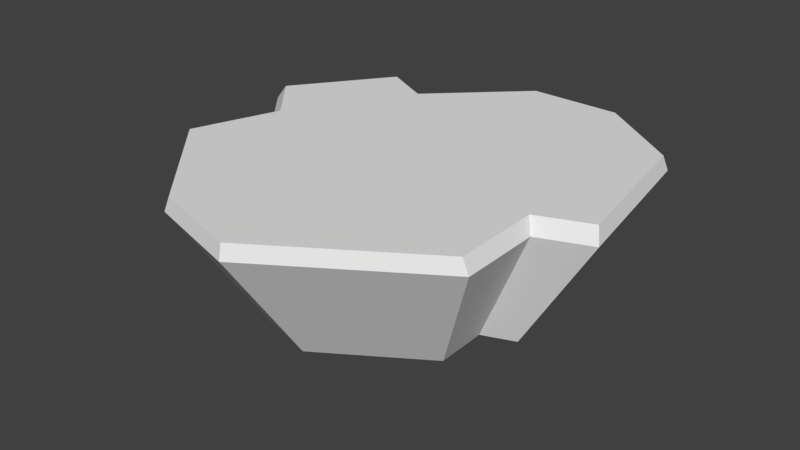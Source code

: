 # Source: ice_blocks.blend  (saved by Blender 2.79.0; exported with 4.5.12 LTS)
import bpy
from mathutils import Matrix  # noqa: F401  (used for matrix-valued properties, if any)

bpy.ops.wm.read_factory_settings(use_empty=True)
scene = bpy.context.scene
scene.name = 'Scene'

# ---- collections
col_collection_1 = bpy.data.collections.new('Collection 1'); scene.collection.children.link(col_collection_1)

# ---- world
world_world = bpy.data.worlds.new('World'); scene.world = world_world
world_world.color = (0.05088, 0.05088, 0.05088)
world_world.use_sun_shadow = False
world_world.sun_shadow_jitter_overblur = 0.0
world_world.cycles.sampling_method = 'MANUAL'

# ---- meshes
me_cube_001 = bpy.data.meshes.new('Cube.001')
me_cube_001.from_pydata([(-0.01883, -2.551, -2.299), (1.141, -2.551, -2.277), (2.189, -2.551, -1.497), (0.08151, -2.551, 2.796), (2.512, -2.551, 0.4211), (1.92, -2.551, 0.6441), (1.933, -2.551, 1.603), (-0.9347, -2.551, -1.421), (-1.5, -2.551, -1.717), (-2.449, -2.551, -0.4262), (-1.925, -2.551, 0.187), (-2.271, -2.551, 1.157), (-1.067, -2.551, 2.461), (-0.01262, -0.2575, -3.565), (0.1106, -0.004357, -3.457), (1.793, -0.004357, -3.425), (1.793, -0.2575, -3.53), (3.34, -0.004357, -2.273), (3.425, -0.2575, -2.315), (0.1046, -0.004358, 4.288), (0.1436, -0.2575, 4.37), (3.929, -0.2575, 0.6715), (3.81, -0.004357, 0.5119), (3.007, -0.2575, 1.019), (2.87, -0.004358, 0.866), (3.027, -0.2575, 2.512), (2.892, -0.004358, 2.492), (-1.467, -0.004357, -1.945), (-1.439, -0.2575, -2.197), (-2.319, -0.2575, -2.658), (-2.36, -0.004357, -2.412), (-3.62, -0.004357, -0.6984), (-3.798, -0.2575, -0.648), (-2.982, -0.2575, 0.3069), (-2.8, -0.004357, 0.2614), (-3.52, -0.2575, 1.817), (-3.367, -0.004358, 1.852), (-1.645, -0.2575, 3.849), (-1.569, -0.004358, 3.8)], [], [(5, 4, 21, 23), (0, 7, 28, 13), (10, 9, 8, 7, 0, 1, 2, 4, 5, 6, 3, 12, 11), (12, 3, 20, 37), (7, 8, 29, 28), (3, 6, 25, 20), (11, 12, 37, 35), (6, 5, 23, 25), (10, 11, 35, 33), (8, 9, 32, 29), (9, 10, 33, 32), (34, 36, 38, 19, 26, 24, 22, 17, 15, 14, 27, 30, 31), (2, 1, 16, 18), (4, 2, 18, 21), (32, 33, 34, 31), (33, 35, 36, 34), (28, 29, 30, 27), (16, 13, 14, 15), (18, 16, 15, 17), (20, 25, 26, 19), (25, 23, 24, 26), (23, 21, 22, 24), (29, 32, 31, 30), (13, 28, 27, 14), (35, 37, 38, 36), (19, 38, 37, 20), (21, 18, 17, 22), (1, 0, 13, 16)])
_uv = me_cube_001.uv_layers.new(name='UVMap')
_uv.uv.foreach_set('vector', [0.9772, 0.0, 0.9971, 0.02407, 0.9971, 0.2243, 0.9662, 0.1868, 0.2428, 0.5892, 0.3375, 0.5838, 0.3375, 0.7668, 0.19, 0.7751, 0.6104, 0.1016, 0.6021, 0.04232, 0.7162, 0.0, 0.7402, 0.04113, 0.8351, 0.02317, 0.9084, 0.07112, 0.9434, 0.1619, 0.8849, 0.2944, 0.8378, 0.2845, 0.7991, 0.3448, 0.6312, 0.3448, 0.5715, 0.2778, 0.5482, 0.1482, 0.7892, 0.7337, 0.7836, 0.648, 0.9084, 0.5644, 0.917, 0.6978, 0.4933, 0.5838, 0.5368, 0.6049, 0.5368, 0.7985, 0.4691, 0.7656, 0.6312, 0.3448, 0.7991, 0.3448, 0.8317, 0.4454, 0.5703, 0.4454, 0.8192, 0.8575, 0.7892, 0.7337, 0.917, 0.6978, 0.9638, 0.8905, 0.9636, 0.2352, 1.0, 0.2345, 1.0, 0.4222, 0.9434, 0.4233, 0.4691, 0.7935, 0.3931, 0.7859, 0.3375, 0.5953, 0.4559, 0.6072, 0.02119, 0.5838, 0.1432, 0.5838, 0.19, 0.7761, 0.0, 0.7761, 0.2823, 0.9651, 0.2357, 1.0, 0.2098, 0.8423, 0.2823, 0.788, 0.1711, 0.09715, 0.2522, 0.0, 0.4502, 0.03895, 0.5482, 0.1262, 0.5415, 0.372, 0.4348, 0.4332, 0.4489, 0.5064, 0.249, 0.5838, 0.1127, 0.5302, 0.04406, 0.4248, 0.08013, 0.2666, 0.01439, 0.228, 0.07612, 0.08213, 0.7627, 0.6174, 0.7673, 0.7126, 0.5723, 0.7274, 0.5651, 0.5792, 0.7836, 0.5315, 0.7627, 0.6174, 0.5651, 0.5792, 0.5977, 0.4454, 0.2823, 0.788, 0.2098, 0.8423, 0.19, 0.8297, 0.2629, 0.7751, 0.4559, 0.6072, 0.3375, 0.5953, 0.3444, 0.5838, 0.4691, 0.5963, 0.06481, 0.2781, 0.0, 0.24, 0.01439, 0.228, 0.08013, 0.2666, 0.5723, 0.7274, 0.5977, 0.8472, 0.5788, 0.8371, 0.555, 0.7255, 0.5651, 0.5792, 0.5723, 0.7274, 0.555, 0.7255, 0.5482, 0.585, 0.9084, 0.5644, 0.9632, 0.4454, 0.9815, 0.4522, 0.9286, 0.5672, 0.5482, 0.3798, 0.4501, 0.436, 0.4348, 0.4332, 0.5415, 0.372, 0.9662, 0.1868, 0.9971, 0.2243, 0.9749, 0.2345, 0.9434, 0.1963, 0.0, 0.7761, 0.19, 0.7761, 0.1795, 0.7897, 0.01748, 0.7897, 0.03219, 0.4211, 0.06481, 0.2781, 0.08013, 0.2666, 0.04406, 0.4248, 0.9638, 0.8905, 0.917, 0.6978, 0.9366, 0.6921, 0.9815, 0.8769, 0.9286, 0.5672, 0.9366, 0.6921, 0.917, 0.6978, 0.9084, 0.5644, 0.5977, 0.4454, 0.5651, 0.5792, 0.5482, 0.585, 0.5787, 0.4603, 0.7673, 0.7126, 0.7836, 0.7895, 0.5977, 0.8472, 0.5723, 0.7274])
me_cube_001.use_remesh_preserve_volume = False
me_cube_001.use_remesh_preserve_attributes = False
me_cube_001.use_mirror_vertex_groups = False
me_cube_001.update()

# ---- objects
ob_iceblock_1 = bpy.data.objects.new('iceblock_1', me_cube_001)

# ---- transforms, parenting, visibility, modifiers, constraints
ob_iceblock_1.location = (0.0, 0.0, 0.0)
ob_iceblock_1.rotation_euler = (1.571, 2.22e-16, 2.22e-16)
ob_iceblock_1.lineart.crease_threshold = 0.0

# ---- collection membership
col_collection_1.objects.link(ob_iceblock_1)

# ---- scene / render settings (as saved in the file)
scene.frame_start = 1; scene.frame_end = 250; scene.frame_set(1)
scene.render.engine = 'BLENDER_EEVEE_NEXT'
scene.render.resolution_percentage = 50
scene.render.dither_intensity = 0.0
scene.cycles.use_denoising = False
scene.cycles.samples = 128
scene.cycles.sampling_pattern = 'TABULATED_SOBOL'
scene.cycles.use_adaptive_sampling = False
scene.cycles.use_light_tree = False
scene.cycles.blur_glossy = 0.0
scene.cycles.sample_clamp_indirect = 0.0
scene.view_settings.view_transform = 'Standard'
bpy.context.view_layer.update()

# ---- added for rendering (the .blend has no active camera and no usable light): camera, sun
cam_auto = bpy.data.cameras.new('AutoCamera')
cam_auto.lens = 50.0
cam_auto.sensor_width = 36.0
cam_auto.clip_end = 1000.0
ob_auto_camera = bpy.data.objects.new('AutoCamera', cam_auto)
scene.collection.objects.link(ob_auto_camera)
ob_auto_camera.location = (10.5796, -13.0194, 7.13338)
ob_auto_camera.rotation_euler = (1.09748, -7.21219e-08, 0.694738)
scene.camera = ob_auto_camera
light_auto_sun = bpy.data.lights.new('AutoSun', 'SUN')
light_auto_sun.energy = 3.0
light_auto_sun.angle = 0.0523599
ob_auto_sun = bpy.data.objects.new('AutoSun', light_auto_sun)
scene.collection.objects.link(ob_auto_sun)
ob_auto_sun.rotation_euler = (0.872665, 0.174533, 0.523599)
bpy.context.view_layer.update()

